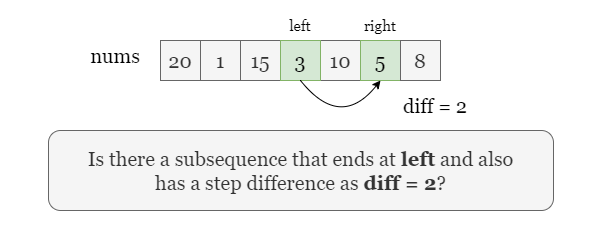

The diagram above was exported from draw.io. Its source (the exported page's mxGraphModel, read from the mxfile embedded in the PNG):
<mxGraphModel dx="743" dy="404" grid="1" gridSize="10" guides="1" tooltips="1" connect="1" arrows="1" fold="1" page="1" pageScale="1" pageWidth="600" pageHeight="300" math="0" shadow="0">
  <root>
    <mxCell id="0" />
    <mxCell id="1" parent="0" />
    <mxCell id="0rxklOhieOSyuOtlANYH-1" value="" style="rounded=0;whiteSpace=wrap;html=1;strokeColor=none;" parent="1" vertex="1">
      <mxGeometry width="600" height="240" as="geometry" />
    </mxCell>
    <mxCell id="oYFyHN9Ue5n9soqJ8q_G-1" value="20" style="rounded=0;whiteSpace=wrap;html=1;fontFamily=Georgia;fontSize=20;fillColor=#f5f5f5;strokeColor=#666666;fontColor=#333333;" parent="1" vertex="1">
      <mxGeometry x="160" y="40" width="40" height="40" as="geometry" />
    </mxCell>
    <mxCell id="oYFyHN9Ue5n9soqJ8q_G-2" value="1" style="rounded=0;whiteSpace=wrap;html=1;fontFamily=Georgia;fontSize=20;fillColor=#f5f5f5;strokeColor=#666666;fontColor=#333333;" parent="1" vertex="1">
      <mxGeometry x="200" y="40" width="40" height="40" as="geometry" />
    </mxCell>
    <mxCell id="oYFyHN9Ue5n9soqJ8q_G-3" value="15" style="rounded=0;whiteSpace=wrap;html=1;fontFamily=Georgia;fontSize=20;fillColor=#f5f5f5;strokeColor=#666666;fontColor=#333333;" parent="1" vertex="1">
      <mxGeometry x="240" y="40" width="40" height="40" as="geometry" />
    </mxCell>
    <mxCell id="oYFyHN9Ue5n9soqJ8q_G-4" value="3" style="rounded=0;whiteSpace=wrap;html=1;fontFamily=Georgia;fontSize=20;fillColor=#f5f5f5;strokeColor=#666666;fontColor=#333333;" parent="1" vertex="1">
      <mxGeometry x="280" y="40" width="40" height="40" as="geometry" />
    </mxCell>
    <mxCell id="oYFyHN9Ue5n9soqJ8q_G-5" value="10" style="rounded=0;whiteSpace=wrap;html=1;fontFamily=Georgia;fontSize=20;fillColor=#f5f5f5;strokeColor=#666666;fontColor=#333333;" parent="1" vertex="1">
      <mxGeometry x="320" y="40" width="40" height="40" as="geometry" />
    </mxCell>
    <mxCell id="oYFyHN9Ue5n9soqJ8q_G-6" value="5" style="rounded=0;whiteSpace=wrap;html=1;fontFamily=Georgia;fontSize=20;fillColor=#d5e8d4;strokeColor=#82b366;" parent="1" vertex="1">
      <mxGeometry x="360" y="40" width="40" height="40" as="geometry" />
    </mxCell>
    <mxCell id="oYFyHN9Ue5n9soqJ8q_G-7" value="8" style="rounded=0;whiteSpace=wrap;html=1;fontFamily=Georgia;fontSize=20;fillColor=#f5f5f5;strokeColor=#666666;fontColor=#333333;" parent="1" vertex="1">
      <mxGeometry x="400" y="40" width="40" height="40" as="geometry" />
    </mxCell>
    <mxCell id="oYFyHN9Ue5n9soqJ8q_G-8" value="1" style="rounded=0;whiteSpace=wrap;html=1;fontFamily=Georgia;fontSize=20;fillColor=#f5f5f5;strokeColor=#666666;fontColor=#333333;" parent="1" vertex="1">
      <mxGeometry x="200" y="40" width="40" height="40" as="geometry" />
    </mxCell>
    <mxCell id="oYFyHN9Ue5n9soqJ8q_G-9" value="3" style="rounded=0;whiteSpace=wrap;html=1;fontFamily=Georgia;fontSize=20;fillColor=#d5e8d4;strokeColor=#82b366;" parent="1" vertex="1">
      <mxGeometry x="280" y="40" width="40" height="40" as="geometry" />
    </mxCell>
    <mxCell id="oYFyHN9Ue5n9soqJ8q_G-10" value="left" style="text;html=1;strokeColor=none;fillColor=none;align=center;verticalAlign=middle;whiteSpace=wrap;rounded=0;fontFamily=Georgia;fontSize=15;" parent="1" vertex="1">
      <mxGeometry x="280" y="10" width="40" height="30" as="geometry" />
    </mxCell>
    <mxCell id="oYFyHN9Ue5n9soqJ8q_G-11" value="right" style="text;html=1;strokeColor=none;fillColor=none;align=center;verticalAlign=middle;whiteSpace=wrap;rounded=0;fontFamily=Georgia;fontSize=15;" parent="1" vertex="1">
      <mxGeometry x="355" y="10" width="50" height="30" as="geometry" />
    </mxCell>
    <mxCell id="oYFyHN9Ue5n9soqJ8q_G-12" value="nums" style="text;html=1;strokeColor=none;fillColor=none;align=center;verticalAlign=middle;whiteSpace=wrap;rounded=0;fontFamily=Georgia;fontSize=20;" parent="1" vertex="1">
      <mxGeometry x="80" y="40" width="70" height="30" as="geometry" />
    </mxCell>
    <mxCell id="pL3zkAOBjL47JkySM6fG-1" value="Is there a subsequence that ends at&lt;b&gt; left&lt;/b&gt; and also &lt;br&gt;has a step difference as&lt;b&gt; diff = 2&lt;/b&gt;?" style="rounded=1;whiteSpace=wrap;html=1;fontFamily=Georgia;fontSize=20;fillColor=#f5f5f5;fontColor=#333333;strokeColor=#666666;" parent="1" vertex="1">
      <mxGeometry x="48" y="130" width="505" height="80" as="geometry" />
    </mxCell>
    <mxCell id="rW7phBPjbRxj4jSl8dwg-1" value="diff = 2" style="text;html=1;strokeColor=none;fillColor=none;align=center;verticalAlign=middle;whiteSpace=wrap;rounded=0;fontFamily=Georgia;fontSize=20;" parent="1" vertex="1">
      <mxGeometry x="400" y="90" width="70" height="30" as="geometry" />
    </mxCell>
    <mxCell id="LZnxpFUxBFzFrmVXcHll-1" value="" style="curved=1;endArrow=classic;html=1;rounded=0;exitX=0.5;exitY=1;exitDx=0;exitDy=0;entryX=0.5;entryY=1;entryDx=0;entryDy=0;" parent="1" edge="1">
      <mxGeometry width="50" height="50" relative="1" as="geometry">
        <mxPoint x="300" y="80" as="sourcePoint" />
        <mxPoint x="380" y="80" as="targetPoint" />
        <Array as="points">
          <mxPoint x="340" y="130" />
        </Array>
      </mxGeometry>
    </mxCell>
  </root>
</mxGraphModel>